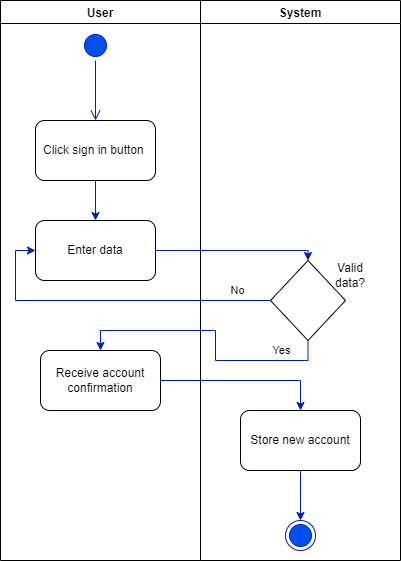

The diagram above was exported from draw.io. Its source (the exported page's mxGraphModel, read from the mxfile embedded in the PNG):
<mxGraphModel dx="1434" dy="964" grid="1" gridSize="10" guides="1" tooltips="1" connect="1" arrows="1" fold="1" page="1" pageScale="1" pageWidth="850" pageHeight="1100" math="0" shadow="0">
  <root>
    <mxCell id="0" />
    <mxCell id="1" parent="0" />
    <mxCell id="aNvg5MMb7D4eOnw4CP_q-1" value="User" style="swimlane;" parent="1" vertex="1">
      <mxGeometry x="120" y="40" width="200" height="560" as="geometry" />
    </mxCell>
    <mxCell id="aNvg5MMb7D4eOnw4CP_q-4" value="" style="ellipse;html=1;shape=startState;fillColor=#0050ef;strokeColor=#001DBC;fontColor=#ffffff;" parent="aNvg5MMb7D4eOnw4CP_q-1" vertex="1">
      <mxGeometry x="80" y="30" width="30" height="30" as="geometry" />
    </mxCell>
    <mxCell id="aNvg5MMb7D4eOnw4CP_q-5" value="" style="edgeStyle=orthogonalEdgeStyle;html=1;verticalAlign=bottom;endArrow=open;endSize=8;strokeColor=#001DBC;rounded=0;fillColor=#0050ef;" parent="aNvg5MMb7D4eOnw4CP_q-1" source="aNvg5MMb7D4eOnw4CP_q-4" edge="1">
      <mxGeometry relative="1" as="geometry">
        <mxPoint x="95" y="120" as="targetPoint" />
      </mxGeometry>
    </mxCell>
    <mxCell id="aNvg5MMb7D4eOnw4CP_q-8" style="edgeStyle=orthogonalEdgeStyle;rounded=0;orthogonalLoop=1;jettySize=auto;html=1;exitX=0.5;exitY=1;exitDx=0;exitDy=0;entryX=0.5;entryY=0;entryDx=0;entryDy=0;fillColor=#0050ef;strokeColor=#001DBC;" parent="aNvg5MMb7D4eOnw4CP_q-1" source="aNvg5MMb7D4eOnw4CP_q-6" target="aNvg5MMb7D4eOnw4CP_q-7" edge="1">
      <mxGeometry relative="1" as="geometry" />
    </mxCell>
    <mxCell id="aNvg5MMb7D4eOnw4CP_q-6" value="Click sign in button&amp;nbsp;" style="rounded=1;whiteSpace=wrap;html=1;" parent="aNvg5MMb7D4eOnw4CP_q-1" vertex="1">
      <mxGeometry x="35" y="120" width="120" height="60" as="geometry" />
    </mxCell>
    <mxCell id="aNvg5MMb7D4eOnw4CP_q-7" value="Enter data" style="rounded=1;whiteSpace=wrap;html=1;" parent="aNvg5MMb7D4eOnw4CP_q-1" vertex="1">
      <mxGeometry x="35" y="220" width="120" height="60" as="geometry" />
    </mxCell>
    <mxCell id="aNvg5MMb7D4eOnw4CP_q-13" value="Receive account confirmation" style="rounded=1;whiteSpace=wrap;html=1;" parent="aNvg5MMb7D4eOnw4CP_q-1" vertex="1">
      <mxGeometry x="40" y="350" width="120" height="60" as="geometry" />
    </mxCell>
    <mxCell id="aNvg5MMb7D4eOnw4CP_q-3" value="System" style="swimlane;startSize=23;" parent="1" vertex="1">
      <mxGeometry x="320" y="40" width="200" height="560" as="geometry" />
    </mxCell>
    <mxCell id="aNvg5MMb7D4eOnw4CP_q-9" value="" style="rhombus;whiteSpace=wrap;html=1;" parent="aNvg5MMb7D4eOnw4CP_q-3" vertex="1">
      <mxGeometry x="70" y="260" width="75" height="80" as="geometry" />
    </mxCell>
    <mxCell id="aNvg5MMb7D4eOnw4CP_q-10" value="Valid data?" style="text;html=1;strokeColor=none;fillColor=none;align=center;verticalAlign=middle;whiteSpace=wrap;rounded=0;" parent="aNvg5MMb7D4eOnw4CP_q-3" vertex="1">
      <mxGeometry x="120" y="260" width="60" height="30" as="geometry" />
    </mxCell>
    <mxCell id="aNvg5MMb7D4eOnw4CP_q-20" style="edgeStyle=orthogonalEdgeStyle;rounded=0;orthogonalLoop=1;jettySize=auto;html=1;exitX=0.5;exitY=1;exitDx=0;exitDy=0;entryX=0.5;entryY=0;entryDx=0;entryDy=0;fillColor=#0050ef;strokeColor=#001DBC;" parent="aNvg5MMb7D4eOnw4CP_q-3" source="aNvg5MMb7D4eOnw4CP_q-15" target="aNvg5MMb7D4eOnw4CP_q-19" edge="1">
      <mxGeometry relative="1" as="geometry" />
    </mxCell>
    <mxCell id="aNvg5MMb7D4eOnw4CP_q-15" value="Store new account" style="rounded=1;whiteSpace=wrap;html=1;" parent="aNvg5MMb7D4eOnw4CP_q-3" vertex="1">
      <mxGeometry x="40" y="410" width="120" height="60" as="geometry" />
    </mxCell>
    <mxCell id="aNvg5MMb7D4eOnw4CP_q-19" value="" style="ellipse;html=1;shape=endState;fillColor=#0050ef;strokeColor=#001DBC;fontColor=#ffffff;" parent="aNvg5MMb7D4eOnw4CP_q-3" vertex="1">
      <mxGeometry x="85" y="520" width="30" height="30" as="geometry" />
    </mxCell>
    <mxCell id="aNvg5MMb7D4eOnw4CP_q-11" value="No" style="edgeStyle=orthogonalEdgeStyle;rounded=0;orthogonalLoop=1;jettySize=auto;html=1;exitX=0;exitY=0.5;exitDx=0;exitDy=0;entryX=0;entryY=0.5;entryDx=0;entryDy=0;fillColor=#0050ef;strokeColor=#001DBC;" parent="1" source="aNvg5MMb7D4eOnw4CP_q-9" target="aNvg5MMb7D4eOnw4CP_q-7" edge="1">
      <mxGeometry x="-0.7966" y="-10" relative="1" as="geometry">
        <mxPoint x="280" y="340" as="targetPoint" />
        <mxPoint as="offset" />
      </mxGeometry>
    </mxCell>
    <mxCell id="aNvg5MMb7D4eOnw4CP_q-12" style="edgeStyle=orthogonalEdgeStyle;rounded=0;orthogonalLoop=1;jettySize=auto;html=1;exitX=1;exitY=0.5;exitDx=0;exitDy=0;entryX=0.5;entryY=0;entryDx=0;entryDy=0;fillColor=#0050ef;strokeColor=#001DBC;" parent="1" source="aNvg5MMb7D4eOnw4CP_q-7" target="aNvg5MMb7D4eOnw4CP_q-9" edge="1">
      <mxGeometry relative="1" as="geometry">
        <Array as="points">
          <mxPoint x="428" y="290" />
        </Array>
      </mxGeometry>
    </mxCell>
    <mxCell id="aNvg5MMb7D4eOnw4CP_q-14" value="Yes" style="edgeStyle=orthogonalEdgeStyle;rounded=0;orthogonalLoop=1;jettySize=auto;html=1;exitX=0.5;exitY=1;exitDx=0;exitDy=0;fillColor=#0050ef;strokeColor=#001DBC;" parent="1" source="aNvg5MMb7D4eOnw4CP_q-9" target="aNvg5MMb7D4eOnw4CP_q-13" edge="1">
      <mxGeometry x="-0.6577" y="-10" relative="1" as="geometry">
        <mxPoint as="offset" />
      </mxGeometry>
    </mxCell>
    <mxCell id="aNvg5MMb7D4eOnw4CP_q-16" style="edgeStyle=orthogonalEdgeStyle;rounded=0;orthogonalLoop=1;jettySize=auto;html=1;exitX=1;exitY=0.5;exitDx=0;exitDy=0;entryX=0.5;entryY=0;entryDx=0;entryDy=0;fillColor=#0050ef;strokeColor=#001DBC;" parent="1" source="aNvg5MMb7D4eOnw4CP_q-13" target="aNvg5MMb7D4eOnw4CP_q-15" edge="1">
      <mxGeometry relative="1" as="geometry" />
    </mxCell>
  </root>
</mxGraphModel>